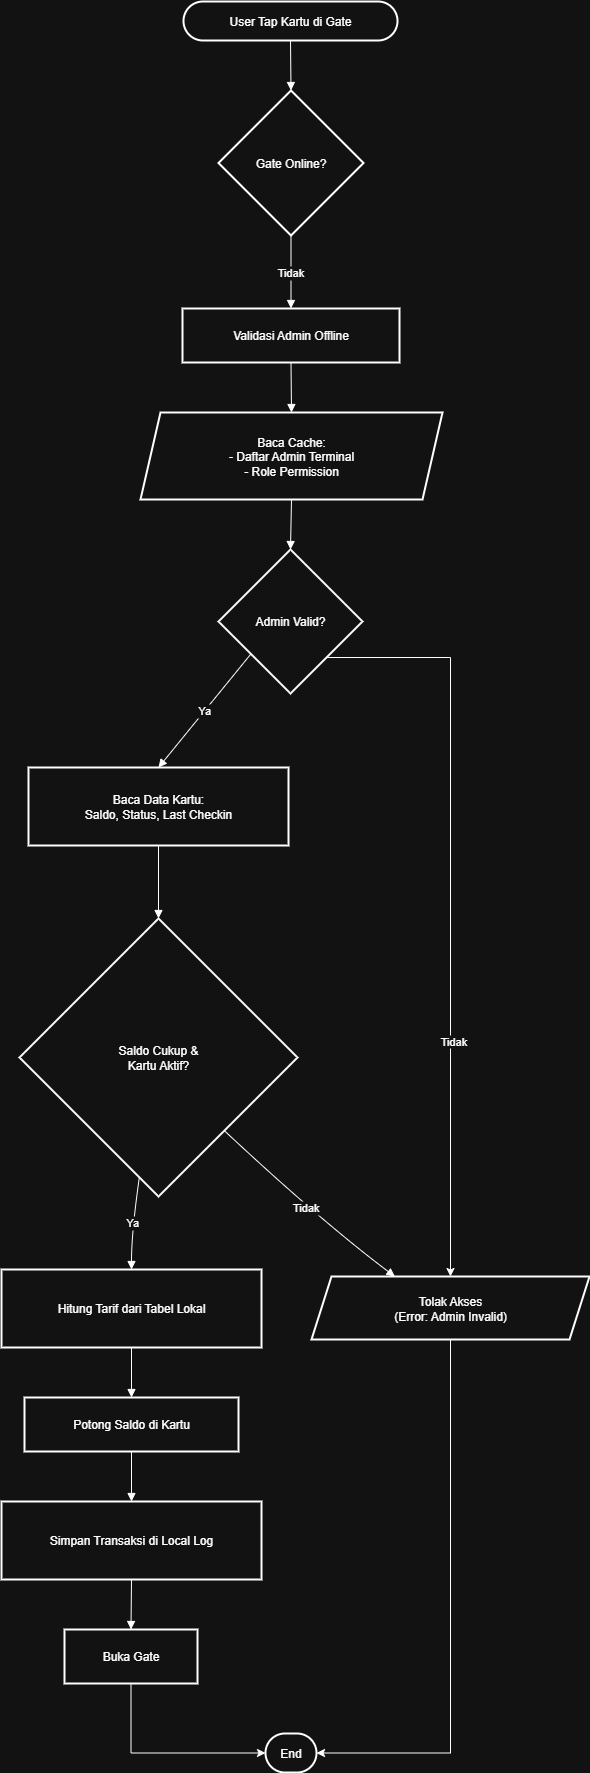

The diagram above was exported from draw.io. Its source (the exported page's mxGraphModel, read from the mxfile embedded in the PNG):
<mxGraphModel dx="1426" dy="701" grid="1" gridSize="10" guides="1" tooltips="1" connect="1" arrows="1" fold="1" page="1" pageScale="1" pageWidth="850" pageHeight="1100" math="0" shadow="0">
  <root>
    <mxCell id="0" />
    <mxCell id="1" parent="0" />
    <mxCell id="XO-fs4rZczCdrertJsSd-59" value="User Tap Kartu di Gate" style="rounded=1;whiteSpace=wrap;arcSize=50;strokeWidth=2;" vertex="1" parent="1">
      <mxGeometry x="202" y="1090" width="214" height="39" as="geometry" />
    </mxCell>
    <mxCell id="XO-fs4rZczCdrertJsSd-60" value="Gate Online?" style="rhombus;strokeWidth=2;whiteSpace=wrap;" vertex="1" parent="1">
      <mxGeometry x="237" y="1179" width="145" height="145" as="geometry" />
    </mxCell>
    <mxCell id="XO-fs4rZczCdrertJsSd-61" value="Validasi Admin Offline" style="whiteSpace=wrap;strokeWidth=2;" vertex="1" parent="1">
      <mxGeometry x="201" y="1397" width="217" height="54" as="geometry" />
    </mxCell>
    <mxCell id="XO-fs4rZczCdrertJsSd-62" value="Baca Cache:&#10;- Daftar Admin Terminal&#10;- Role Permission" style="shape=parallelogram;perimeter=parallelogramPerimeter;fixedSize=1;strokeWidth=2;whiteSpace=wrap;" vertex="1" parent="1">
      <mxGeometry x="159" y="1501" width="302" height="87" as="geometry" />
    </mxCell>
    <mxCell id="XO-fs4rZczCdrertJsSd-86" style="edgeStyle=orthogonalEdgeStyle;rounded=0;orthogonalLoop=1;jettySize=auto;html=1;exitX=1;exitY=1;exitDx=0;exitDy=0;" edge="1" parent="1" source="XO-fs4rZczCdrertJsSd-63" target="XO-fs4rZczCdrertJsSd-65">
      <mxGeometry relative="1" as="geometry">
        <Array as="points">
          <mxPoint x="469" y="1746" />
        </Array>
      </mxGeometry>
    </mxCell>
    <mxCell id="XO-fs4rZczCdrertJsSd-87" value="Tidak" style="edgeLabel;html=1;align=center;verticalAlign=middle;resizable=0;points=[];" vertex="1" connectable="0" parent="XO-fs4rZczCdrertJsSd-86">
      <mxGeometry x="0.3647" y="2" relative="1" as="geometry">
        <mxPoint as="offset" />
      </mxGeometry>
    </mxCell>
    <mxCell id="XO-fs4rZczCdrertJsSd-63" value="Admin Valid?" style="rhombus;strokeWidth=2;whiteSpace=wrap;" vertex="1" parent="1">
      <mxGeometry x="237" y="1638" width="144" height="144" as="geometry" />
    </mxCell>
    <mxCell id="XO-fs4rZczCdrertJsSd-64" value="Baca Data Kartu:&#10;Saldo, Status, Last Checkin" style="whiteSpace=wrap;strokeWidth=2;" vertex="1" parent="1">
      <mxGeometry x="47" y="1856" width="260" height="78" as="geometry" />
    </mxCell>
    <mxCell id="XO-fs4rZczCdrertJsSd-88" style="edgeStyle=orthogonalEdgeStyle;rounded=0;orthogonalLoop=1;jettySize=auto;html=1;exitX=0.5;exitY=1;exitDx=0;exitDy=0;entryX=1;entryY=0.5;entryDx=0;entryDy=0;" edge="1" parent="1" source="XO-fs4rZczCdrertJsSd-65" target="XO-fs4rZczCdrertJsSd-71">
      <mxGeometry relative="1" as="geometry" />
    </mxCell>
    <mxCell id="XO-fs4rZczCdrertJsSd-65" value="Tolak Akses&#10;(Error: Admin Invalid)" style="shape=parallelogram;perimeter=parallelogramPerimeter;fixedSize=1;strokeWidth=2;whiteSpace=wrap;" vertex="1" parent="1">
      <mxGeometry x="330" y="2365" width="278" height="63" as="geometry" />
    </mxCell>
    <mxCell id="XO-fs4rZczCdrertJsSd-66" value="Saldo Cukup &amp;&#10;Kartu Aktif?" style="rhombus;strokeWidth=2;whiteSpace=wrap;" vertex="1" parent="1">
      <mxGeometry x="38" y="2007" width="278" height="278" as="geometry" />
    </mxCell>
    <mxCell id="XO-fs4rZczCdrertJsSd-67" value="Hitung Tarif dari Tabel Lokal" style="whiteSpace=wrap;strokeWidth=2;" vertex="1" parent="1">
      <mxGeometry x="20" y="2358" width="260" height="78" as="geometry" />
    </mxCell>
    <mxCell id="XO-fs4rZczCdrertJsSd-68" value="Potong Saldo di Kartu" style="whiteSpace=wrap;strokeWidth=2;" vertex="1" parent="1">
      <mxGeometry x="43" y="2486" width="214" height="54" as="geometry" />
    </mxCell>
    <mxCell id="XO-fs4rZczCdrertJsSd-69" value="Simpan Transaksi di Local Log" style="whiteSpace=wrap;strokeWidth=2;" vertex="1" parent="1">
      <mxGeometry x="20" y="2590" width="260" height="78" as="geometry" />
    </mxCell>
    <mxCell id="XO-fs4rZczCdrertJsSd-89" style="edgeStyle=orthogonalEdgeStyle;rounded=0;orthogonalLoop=1;jettySize=auto;html=1;exitX=0.5;exitY=1;exitDx=0;exitDy=0;entryX=0;entryY=0.5;entryDx=0;entryDy=0;" edge="1" parent="1" source="XO-fs4rZczCdrertJsSd-70" target="XO-fs4rZczCdrertJsSd-71">
      <mxGeometry relative="1" as="geometry" />
    </mxCell>
    <mxCell id="XO-fs4rZczCdrertJsSd-70" value="Buka Gate" style="whiteSpace=wrap;strokeWidth=2;" vertex="1" parent="1">
      <mxGeometry x="83" y="2718" width="133" height="54" as="geometry" />
    </mxCell>
    <mxCell id="XO-fs4rZczCdrertJsSd-71" value="End" style="rounded=1;whiteSpace=wrap;arcSize=50;strokeWidth=2;" vertex="1" parent="1">
      <mxGeometry x="284" y="2822" width="51" height="39" as="geometry" />
    </mxCell>
    <mxCell id="XO-fs4rZczCdrertJsSd-72" value="" style="curved=1;startArrow=none;endArrow=block;exitX=0.5;exitY=1;entryX=0.5;entryY=0;rounded=0;" edge="1" parent="1" source="XO-fs4rZczCdrertJsSd-59" target="XO-fs4rZczCdrertJsSd-60">
      <mxGeometry relative="1" as="geometry">
        <Array as="points" />
      </mxGeometry>
    </mxCell>
    <mxCell id="XO-fs4rZczCdrertJsSd-73" value="Tidak" style="curved=1;startArrow=none;endArrow=block;exitX=0.5;exitY=1;entryX=0.5;entryY=0;rounded=0;" edge="1" parent="1" source="XO-fs4rZczCdrertJsSd-60" target="XO-fs4rZczCdrertJsSd-61">
      <mxGeometry relative="1" as="geometry">
        <Array as="points" />
      </mxGeometry>
    </mxCell>
    <mxCell id="XO-fs4rZczCdrertJsSd-74" value="" style="curved=1;startArrow=none;endArrow=block;exitX=0.5;exitY=1;entryX=0.5;entryY=0;rounded=0;" edge="1" parent="1" source="XO-fs4rZczCdrertJsSd-61" target="XO-fs4rZczCdrertJsSd-62">
      <mxGeometry relative="1" as="geometry">
        <Array as="points" />
      </mxGeometry>
    </mxCell>
    <mxCell id="XO-fs4rZczCdrertJsSd-75" value="" style="curved=1;startArrow=none;endArrow=block;exitX=0.5;exitY=1;entryX=0.5;entryY=0;rounded=0;" edge="1" parent="1" source="XO-fs4rZczCdrertJsSd-62" target="XO-fs4rZczCdrertJsSd-63">
      <mxGeometry relative="1" as="geometry">
        <Array as="points" />
      </mxGeometry>
    </mxCell>
    <mxCell id="XO-fs4rZczCdrertJsSd-76" value="Ya" style="curved=1;startArrow=none;endArrow=block;exitX=0;exitY=0.91;entryX=0.5;entryY=0;rounded=0;" edge="1" parent="1" source="XO-fs4rZczCdrertJsSd-63" target="XO-fs4rZczCdrertJsSd-64">
      <mxGeometry relative="1" as="geometry">
        <Array as="points" />
      </mxGeometry>
    </mxCell>
    <mxCell id="XO-fs4rZczCdrertJsSd-78" value="" style="curved=1;startArrow=none;endArrow=block;exitX=0.5;exitY=1;entryX=0.5;entryY=0;rounded=0;" edge="1" parent="1" source="XO-fs4rZczCdrertJsSd-64" target="XO-fs4rZczCdrertJsSd-66">
      <mxGeometry relative="1" as="geometry">
        <Array as="points" />
      </mxGeometry>
    </mxCell>
    <mxCell id="XO-fs4rZczCdrertJsSd-79" value="Ya" style="curved=1;startArrow=none;endArrow=block;exitX=0.42;exitY=1;entryX=0.5;entryY=0;rounded=0;" edge="1" parent="1" source="XO-fs4rZczCdrertJsSd-66" target="XO-fs4rZczCdrertJsSd-67">
      <mxGeometry relative="1" as="geometry">
        <Array as="points">
          <mxPoint x="150" y="2321" />
        </Array>
      </mxGeometry>
    </mxCell>
    <mxCell id="XO-fs4rZczCdrertJsSd-80" value="Tidak" style="curved=1;startArrow=none;endArrow=block;exitX=0.95;exitY=1;entryX=0.3;entryY=0;rounded=0;" edge="1" parent="1" source="XO-fs4rZczCdrertJsSd-66" target="XO-fs4rZczCdrertJsSd-65">
      <mxGeometry relative="1" as="geometry">
        <Array as="points">
          <mxPoint x="340" y="2310" />
        </Array>
      </mxGeometry>
    </mxCell>
    <mxCell id="XO-fs4rZczCdrertJsSd-81" value="" style="curved=1;startArrow=none;endArrow=block;exitX=0.5;exitY=1;entryX=0.5;entryY=-0.01;rounded=0;" edge="1" parent="1" source="XO-fs4rZczCdrertJsSd-67" target="XO-fs4rZczCdrertJsSd-68">
      <mxGeometry relative="1" as="geometry">
        <Array as="points" />
      </mxGeometry>
    </mxCell>
    <mxCell id="XO-fs4rZczCdrertJsSd-82" value="" style="curved=1;startArrow=none;endArrow=block;exitX=0.5;exitY=0.99;entryX=0.5;entryY=0;rounded=0;" edge="1" parent="1" source="XO-fs4rZczCdrertJsSd-68" target="XO-fs4rZczCdrertJsSd-69">
      <mxGeometry relative="1" as="geometry">
        <Array as="points" />
      </mxGeometry>
    </mxCell>
    <mxCell id="XO-fs4rZczCdrertJsSd-83" value="" style="curved=1;startArrow=none;endArrow=block;exitX=0.5;exitY=1;entryX=0.5;entryY=-0.01;rounded=0;" edge="1" parent="1" source="XO-fs4rZczCdrertJsSd-69" target="XO-fs4rZczCdrertJsSd-70">
      <mxGeometry relative="1" as="geometry">
        <Array as="points" />
      </mxGeometry>
    </mxCell>
  </root>
</mxGraphModel>